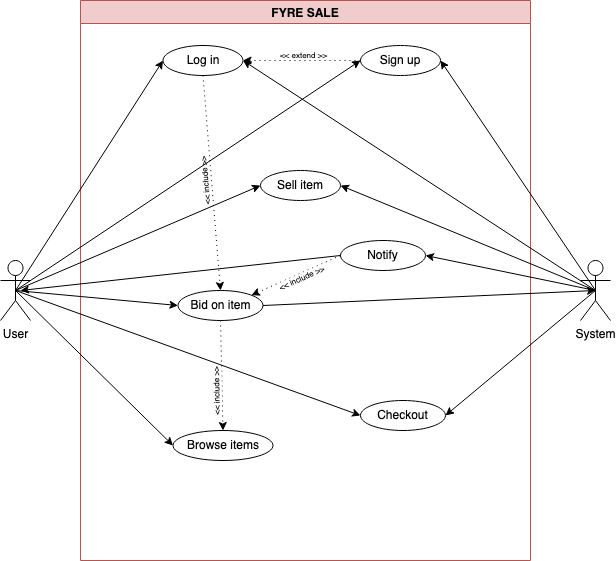

The diagram above was exported from draw.io. Its source (the exported page's mxGraphModel, read from the mxfile embedded in the PNG):
<mxGraphModel dx="1677" dy="1111" grid="1" gridSize="10" guides="1" tooltips="1" connect="1" arrows="1" fold="1" page="1" pageScale="1" pageWidth="291" pageHeight="413" math="0" shadow="0">
  <root>
    <mxCell id="0" />
    <mxCell id="1" parent="0" />
    <mxCell id="28IF-7LcWl1r4j1ZkRak-21" value="FYRE SALE" style="swimlane;fillColor=#f0cdcc;strokeColor=#b85450;glass=0;" vertex="1" parent="1">
      <mxGeometry x="226" y="120" width="450" height="560" as="geometry" />
    </mxCell>
    <mxCell id="28IF-7LcWl1r4j1ZkRak-15" value="" style="ellipse;whiteSpace=wrap;html=1;" vertex="1" parent="28IF-7LcWl1r4j1ZkRak-21">
      <mxGeometry x="82.5" y="45" width="80" height="30" as="geometry" />
    </mxCell>
    <mxCell id="28IF-7LcWl1r4j1ZkRak-16" value="Log in" style="text;html=1;strokeColor=none;fillColor=none;align=center;verticalAlign=middle;whiteSpace=wrap;rounded=0;" vertex="1" parent="28IF-7LcWl1r4j1ZkRak-21">
      <mxGeometry x="92.5" y="45" width="60" height="30" as="geometry" />
    </mxCell>
    <mxCell id="28IF-7LcWl1r4j1ZkRak-9" value="" style="ellipse;whiteSpace=wrap;html=1;" vertex="1" parent="28IF-7LcWl1r4j1ZkRak-21">
      <mxGeometry x="280" y="45" width="80" height="30" as="geometry" />
    </mxCell>
    <mxCell id="28IF-7LcWl1r4j1ZkRak-10" value="Sign up" style="text;html=1;strokeColor=none;fillColor=none;align=center;verticalAlign=middle;whiteSpace=wrap;rounded=0;" vertex="1" parent="28IF-7LcWl1r4j1ZkRak-21">
      <mxGeometry x="290" y="45" width="60" height="30" as="geometry" />
    </mxCell>
    <mxCell id="28IF-7LcWl1r4j1ZkRak-17" value="" style="ellipse;whiteSpace=wrap;html=1;" vertex="1" parent="28IF-7LcWl1r4j1ZkRak-21">
      <mxGeometry x="92.5" y="430" width="100" height="30" as="geometry" />
    </mxCell>
    <mxCell id="28IF-7LcWl1r4j1ZkRak-18" value="Browse items" style="text;html=1;strokeColor=none;fillColor=none;align=center;verticalAlign=middle;whiteSpace=wrap;rounded=0;" vertex="1" parent="28IF-7LcWl1r4j1ZkRak-21">
      <mxGeometry x="102.5" y="430" width="80" height="30" as="geometry" />
    </mxCell>
    <mxCell id="28IF-7LcWl1r4j1ZkRak-19" value="" style="ellipse;whiteSpace=wrap;html=1;" vertex="1" parent="28IF-7LcWl1r4j1ZkRak-21">
      <mxGeometry x="180" y="170" width="80" height="30" as="geometry" />
    </mxCell>
    <mxCell id="28IF-7LcWl1r4j1ZkRak-20" value="Sell item" style="text;html=1;strokeColor=none;fillColor=none;align=center;verticalAlign=middle;whiteSpace=wrap;rounded=0;" vertex="1" parent="28IF-7LcWl1r4j1ZkRak-21">
      <mxGeometry x="190" y="170" width="60" height="30" as="geometry" />
    </mxCell>
    <mxCell id="28IF-7LcWl1r4j1ZkRak-11" value="" style="ellipse;whiteSpace=wrap;html=1;" vertex="1" parent="28IF-7LcWl1r4j1ZkRak-21">
      <mxGeometry x="97.5" y="290" width="85" height="30" as="geometry" />
    </mxCell>
    <mxCell id="28IF-7LcWl1r4j1ZkRak-12" value="Bid on item" style="text;html=1;strokeColor=none;fillColor=none;align=center;verticalAlign=middle;whiteSpace=wrap;rounded=0;" vertex="1" parent="28IF-7LcWl1r4j1ZkRak-21">
      <mxGeometry x="107.5" y="290" width="65" height="30" as="geometry" />
    </mxCell>
    <mxCell id="28IF-7LcWl1r4j1ZkRak-48" value="" style="ellipse;whiteSpace=wrap;html=1;" vertex="1" parent="28IF-7LcWl1r4j1ZkRak-21">
      <mxGeometry x="260" y="240" width="85" height="30" as="geometry" />
    </mxCell>
    <mxCell id="28IF-7LcWl1r4j1ZkRak-49" value="Notify" style="text;html=1;strokeColor=none;fillColor=none;align=center;verticalAlign=middle;whiteSpace=wrap;rounded=0;" vertex="1" parent="28IF-7LcWl1r4j1ZkRak-21">
      <mxGeometry x="270" y="240" width="65" height="30" as="geometry" />
    </mxCell>
    <mxCell id="28IF-7LcWl1r4j1ZkRak-50" value="" style="ellipse;whiteSpace=wrap;html=1;" vertex="1" parent="28IF-7LcWl1r4j1ZkRak-21">
      <mxGeometry x="280" y="400" width="85" height="30" as="geometry" />
    </mxCell>
    <mxCell id="28IF-7LcWl1r4j1ZkRak-51" value="Checkout" style="text;html=1;strokeColor=none;fillColor=none;align=center;verticalAlign=middle;whiteSpace=wrap;rounded=0;" vertex="1" parent="28IF-7LcWl1r4j1ZkRak-21">
      <mxGeometry x="290" y="400" width="65" height="30" as="geometry" />
    </mxCell>
    <mxCell id="28IF-7LcWl1r4j1ZkRak-59" value="" style="endArrow=classic;html=1;rounded=0;exitX=0.5;exitY=1;exitDx=0;exitDy=0;entryX=0.5;entryY=0;entryDx=0;entryDy=0;dashed=1;dashPattern=1 4;verticalAlign=middle;horizontal=0;align=right;" edge="1" parent="28IF-7LcWl1r4j1ZkRak-21" source="28IF-7LcWl1r4j1ZkRak-16" target="28IF-7LcWl1r4j1ZkRak-11">
      <mxGeometry width="50" height="50" relative="1" as="geometry">
        <mxPoint x="210" y="310" as="sourcePoint" />
        <mxPoint x="260" y="260" as="targetPoint" />
      </mxGeometry>
    </mxCell>
    <mxCell id="28IF-7LcWl1r4j1ZkRak-60" value="&lt;div style=&quot;font-size: 8px;&quot;&gt;&amp;lt;&amp;lt; include &amp;gt;&amp;gt;&lt;/div&gt;" style="edgeLabel;html=1;align=center;verticalAlign=middle;resizable=0;points=[];rotation=-95;fontSize=8;" vertex="1" connectable="0" parent="28IF-7LcWl1r4j1ZkRak-59">
      <mxGeometry x="-0.1701" y="-1" relative="1" as="geometry">
        <mxPoint x="-4" y="17" as="offset" />
      </mxGeometry>
    </mxCell>
    <mxCell id="28IF-7LcWl1r4j1ZkRak-61" value="" style="endArrow=classic;html=1;rounded=0;dashed=1;dashPattern=1 4;exitX=0;exitY=0.5;exitDx=0;exitDy=0;entryX=1;entryY=0.5;entryDx=0;entryDy=0;" edge="1" parent="28IF-7LcWl1r4j1ZkRak-21" source="28IF-7LcWl1r4j1ZkRak-9" target="28IF-7LcWl1r4j1ZkRak-15">
      <mxGeometry width="50" height="50" relative="1" as="geometry">
        <mxPoint x="90" y="210" as="sourcePoint" />
        <mxPoint x="140" y="160" as="targetPoint" />
      </mxGeometry>
    </mxCell>
    <mxCell id="28IF-7LcWl1r4j1ZkRak-62" value="&amp;lt;&amp;lt; extend &amp;gt;&amp;gt;" style="edgeLabel;html=1;align=center;verticalAlign=middle;resizable=0;points=[];fontSize=8;" vertex="1" connectable="0" parent="28IF-7LcWl1r4j1ZkRak-61">
      <mxGeometry x="-0.1489" relative="1" as="geometry">
        <mxPoint x="-7" y="-6" as="offset" />
      </mxGeometry>
    </mxCell>
    <mxCell id="28IF-7LcWl1r4j1ZkRak-65" value="" style="endArrow=classic;html=1;rounded=0;fontSize=8;exitX=0;exitY=0.5;exitDx=0;exitDy=0;entryX=1;entryY=0;entryDx=0;entryDy=0;dashed=1;dashPattern=1 4;" edge="1" parent="28IF-7LcWl1r4j1ZkRak-21" source="28IF-7LcWl1r4j1ZkRak-48" target="28IF-7LcWl1r4j1ZkRak-11">
      <mxGeometry width="50" height="50" relative="1" as="geometry">
        <mxPoint x="90" y="380" as="sourcePoint" />
        <mxPoint x="140" y="330" as="targetPoint" />
      </mxGeometry>
    </mxCell>
    <mxCell id="28IF-7LcWl1r4j1ZkRak-66" value="&amp;lt;&amp;lt; include &amp;gt;&amp;gt;" style="edgeLabel;html=1;align=center;verticalAlign=middle;resizable=0;points=[];fontSize=8;rotation=336;" vertex="1" connectable="0" parent="28IF-7LcWl1r4j1ZkRak-65">
      <mxGeometry x="-0.4624" y="3" relative="1" as="geometry">
        <mxPoint x="-17" y="9" as="offset" />
      </mxGeometry>
    </mxCell>
    <mxCell id="28IF-7LcWl1r4j1ZkRak-73" value="" style="endArrow=classic;html=1;rounded=0;fontSize=8;exitX=0.5;exitY=1;exitDx=0;exitDy=0;entryX=0.5;entryY=0;entryDx=0;entryDy=0;dashed=1;dashPattern=1 4;" edge="1" parent="28IF-7LcWl1r4j1ZkRak-21" source="28IF-7LcWl1r4j1ZkRak-12" target="28IF-7LcWl1r4j1ZkRak-18">
      <mxGeometry width="50" height="50" relative="1" as="geometry">
        <mxPoint x="230" y="500" as="sourcePoint" />
        <mxPoint x="280" y="450" as="targetPoint" />
      </mxGeometry>
    </mxCell>
    <mxCell id="28IF-7LcWl1r4j1ZkRak-74" value="&lt;div&gt;&amp;lt;&amp;lt; include &amp;gt;&amp;gt;&lt;/div&gt;" style="edgeLabel;html=1;align=center;verticalAlign=middle;resizable=0;points=[];fontSize=8;rotation=269;" vertex="1" connectable="0" parent="28IF-7LcWl1r4j1ZkRak-73">
      <mxGeometry x="-0.6196" y="-3" relative="1" as="geometry">
        <mxPoint x="-2" y="50" as="offset" />
      </mxGeometry>
    </mxCell>
    <mxCell id="28IF-7LcWl1r4j1ZkRak-40" value="&lt;div&gt;User&lt;/div&gt;&lt;div&gt;&lt;br&gt;&lt;/div&gt;" style="shape=umlActor;verticalLabelPosition=bottom;verticalAlign=top;html=1;outlineConnect=0;" vertex="1" parent="1">
      <mxGeometry x="146" y="380" width="30" height="60" as="geometry" />
    </mxCell>
    <mxCell id="28IF-7LcWl1r4j1ZkRak-42" value="System" style="shape=umlActor;verticalLabelPosition=bottom;verticalAlign=top;html=1;outlineConnect=0;" vertex="1" parent="1">
      <mxGeometry x="726" y="380" width="30" height="60" as="geometry" />
    </mxCell>
    <mxCell id="28IF-7LcWl1r4j1ZkRak-44" value="" style="endArrow=classic;html=1;rounded=0;exitX=0.5;exitY=0.5;exitDx=0;exitDy=0;exitPerimeter=0;entryX=0;entryY=0.5;entryDx=0;entryDy=0;" edge="1" parent="1" source="28IF-7LcWl1r4j1ZkRak-40" target="28IF-7LcWl1r4j1ZkRak-15">
      <mxGeometry width="50" height="50" relative="1" as="geometry">
        <mxPoint x="436" y="420" as="sourcePoint" />
        <mxPoint x="486" y="370" as="targetPoint" />
      </mxGeometry>
    </mxCell>
    <mxCell id="28IF-7LcWl1r4j1ZkRak-45" value="" style="endArrow=classic;html=1;rounded=0;exitX=0.5;exitY=0.5;exitDx=0;exitDy=0;exitPerimeter=0;entryX=0;entryY=0.5;entryDx=0;entryDy=0;" edge="1" parent="1" source="28IF-7LcWl1r4j1ZkRak-40" target="28IF-7LcWl1r4j1ZkRak-9">
      <mxGeometry width="50" height="50" relative="1" as="geometry">
        <mxPoint x="436" y="420" as="sourcePoint" />
        <mxPoint x="486" y="370" as="targetPoint" />
      </mxGeometry>
    </mxCell>
    <mxCell id="28IF-7LcWl1r4j1ZkRak-46" value="" style="endArrow=classic;html=1;rounded=0;exitX=0.5;exitY=0.5;exitDx=0;exitDy=0;exitPerimeter=0;entryX=1;entryY=0.5;entryDx=0;entryDy=0;" edge="1" parent="1" source="28IF-7LcWl1r4j1ZkRak-42" target="28IF-7LcWl1r4j1ZkRak-9">
      <mxGeometry width="50" height="50" relative="1" as="geometry">
        <mxPoint x="436" y="420" as="sourcePoint" />
        <mxPoint x="486" y="370" as="targetPoint" />
      </mxGeometry>
    </mxCell>
    <mxCell id="28IF-7LcWl1r4j1ZkRak-47" value="" style="endArrow=classic;html=1;rounded=0;exitX=0.5;exitY=0.5;exitDx=0;exitDy=0;exitPerimeter=0;entryX=1;entryY=0.5;entryDx=0;entryDy=0;" edge="1" parent="1" source="28IF-7LcWl1r4j1ZkRak-42" target="28IF-7LcWl1r4j1ZkRak-15">
      <mxGeometry width="50" height="50" relative="1" as="geometry">
        <mxPoint x="436" y="420" as="sourcePoint" />
        <mxPoint x="486" y="370" as="targetPoint" />
      </mxGeometry>
    </mxCell>
    <mxCell id="28IF-7LcWl1r4j1ZkRak-52" value="" style="endArrow=classic;html=1;rounded=0;exitX=0.5;exitY=0.5;exitDx=0;exitDy=0;exitPerimeter=0;entryX=1;entryY=0.5;entryDx=0;entryDy=0;" edge="1" parent="1" source="28IF-7LcWl1r4j1ZkRak-42" target="28IF-7LcWl1r4j1ZkRak-48">
      <mxGeometry width="50" height="50" relative="1" as="geometry">
        <mxPoint x="436" y="430" as="sourcePoint" />
        <mxPoint x="486" y="380" as="targetPoint" />
      </mxGeometry>
    </mxCell>
    <mxCell id="28IF-7LcWl1r4j1ZkRak-53" value="" style="endArrow=classic;html=1;rounded=0;exitX=0.5;exitY=0.5;exitDx=0;exitDy=0;exitPerimeter=0;entryX=0;entryY=0.5;entryDx=0;entryDy=0;" edge="1" parent="1" target="28IF-7LcWl1r4j1ZkRak-17">
      <mxGeometry width="50" height="50" relative="1" as="geometry">
        <mxPoint x="161" y="410" as="sourcePoint" />
        <mxPoint x="486" y="380" as="targetPoint" />
      </mxGeometry>
    </mxCell>
    <mxCell id="28IF-7LcWl1r4j1ZkRak-54" value="" style="endArrow=classic;html=1;rounded=0;entryX=0;entryY=0.5;entryDx=0;entryDy=0;exitX=0.5;exitY=0.5;exitDx=0;exitDy=0;exitPerimeter=0;" edge="1" parent="1" target="28IF-7LcWl1r4j1ZkRak-11">
      <mxGeometry width="50" height="50" relative="1" as="geometry">
        <mxPoint x="161" y="410" as="sourcePoint" />
        <mxPoint x="486" y="380" as="targetPoint" />
      </mxGeometry>
    </mxCell>
    <mxCell id="28IF-7LcWl1r4j1ZkRak-55" value="" style="endArrow=classic;html=1;rounded=0;exitX=0.5;exitY=0.5;exitDx=0;exitDy=0;exitPerimeter=0;entryX=0;entryY=0.5;entryDx=0;entryDy=0;" edge="1" parent="1" target="28IF-7LcWl1r4j1ZkRak-19">
      <mxGeometry width="50" height="50" relative="1" as="geometry">
        <mxPoint x="161" y="410" as="sourcePoint" />
        <mxPoint x="486" y="380" as="targetPoint" />
      </mxGeometry>
    </mxCell>
    <mxCell id="28IF-7LcWl1r4j1ZkRak-63" value="" style="endArrow=classic;html=1;rounded=0;fontSize=8;entryX=1;entryY=0.5;entryDx=0;entryDy=0;exitX=0.5;exitY=0.5;exitDx=0;exitDy=0;exitPerimeter=0;" edge="1" parent="1" source="28IF-7LcWl1r4j1ZkRak-42" target="28IF-7LcWl1r4j1ZkRak-50">
      <mxGeometry width="50" height="50" relative="1" as="geometry">
        <mxPoint x="636" y="510" as="sourcePoint" />
        <mxPoint x="686" y="460" as="targetPoint" />
      </mxGeometry>
    </mxCell>
    <mxCell id="28IF-7LcWl1r4j1ZkRak-64" value="" style="endArrow=classic;html=1;rounded=0;fontSize=8;exitX=0.5;exitY=0.5;exitDx=0;exitDy=0;exitPerimeter=0;entryX=0;entryY=0.5;entryDx=0;entryDy=0;" edge="1" parent="1" target="28IF-7LcWl1r4j1ZkRak-50">
      <mxGeometry width="50" height="50" relative="1" as="geometry">
        <mxPoint x="161" y="410" as="sourcePoint" />
        <mxPoint x="366" y="450" as="targetPoint" />
      </mxGeometry>
    </mxCell>
    <mxCell id="28IF-7LcWl1r4j1ZkRak-67" value="" style="endArrow=classic;html=1;rounded=0;fontSize=8;exitX=0;exitY=0.5;exitDx=0;exitDy=0;" edge="1" parent="1" source="28IF-7LcWl1r4j1ZkRak-48">
      <mxGeometry width="50" height="50" relative="1" as="geometry">
        <mxPoint x="406" y="440" as="sourcePoint" />
        <mxPoint x="166" y="410" as="targetPoint" />
      </mxGeometry>
    </mxCell>
    <mxCell id="28IF-7LcWl1r4j1ZkRak-68" value="" style="endArrow=classic;html=1;rounded=0;fontSize=8;exitX=1;exitY=0.5;exitDx=0;exitDy=0;entryX=0.5;entryY=0.5;entryDx=0;entryDy=0;entryPerimeter=0;" edge="1" parent="1" source="28IF-7LcWl1r4j1ZkRak-11" target="28IF-7LcWl1r4j1ZkRak-42">
      <mxGeometry width="50" height="50" relative="1" as="geometry">
        <mxPoint x="406" y="440" as="sourcePoint" />
        <mxPoint x="456" y="390" as="targetPoint" />
      </mxGeometry>
    </mxCell>
    <mxCell id="28IF-7LcWl1r4j1ZkRak-70" value="" style="endArrow=classic;html=1;rounded=0;fontSize=8;exitX=0.5;exitY=0.5;exitDx=0;exitDy=0;exitPerimeter=0;entryX=1;entryY=0.5;entryDx=0;entryDy=0;" edge="1" parent="1" source="28IF-7LcWl1r4j1ZkRak-42" target="28IF-7LcWl1r4j1ZkRak-19">
      <mxGeometry width="50" height="50" relative="1" as="geometry">
        <mxPoint x="266" y="430" as="sourcePoint" />
        <mxPoint x="316" y="380" as="targetPoint" />
      </mxGeometry>
    </mxCell>
  </root>
</mxGraphModel>